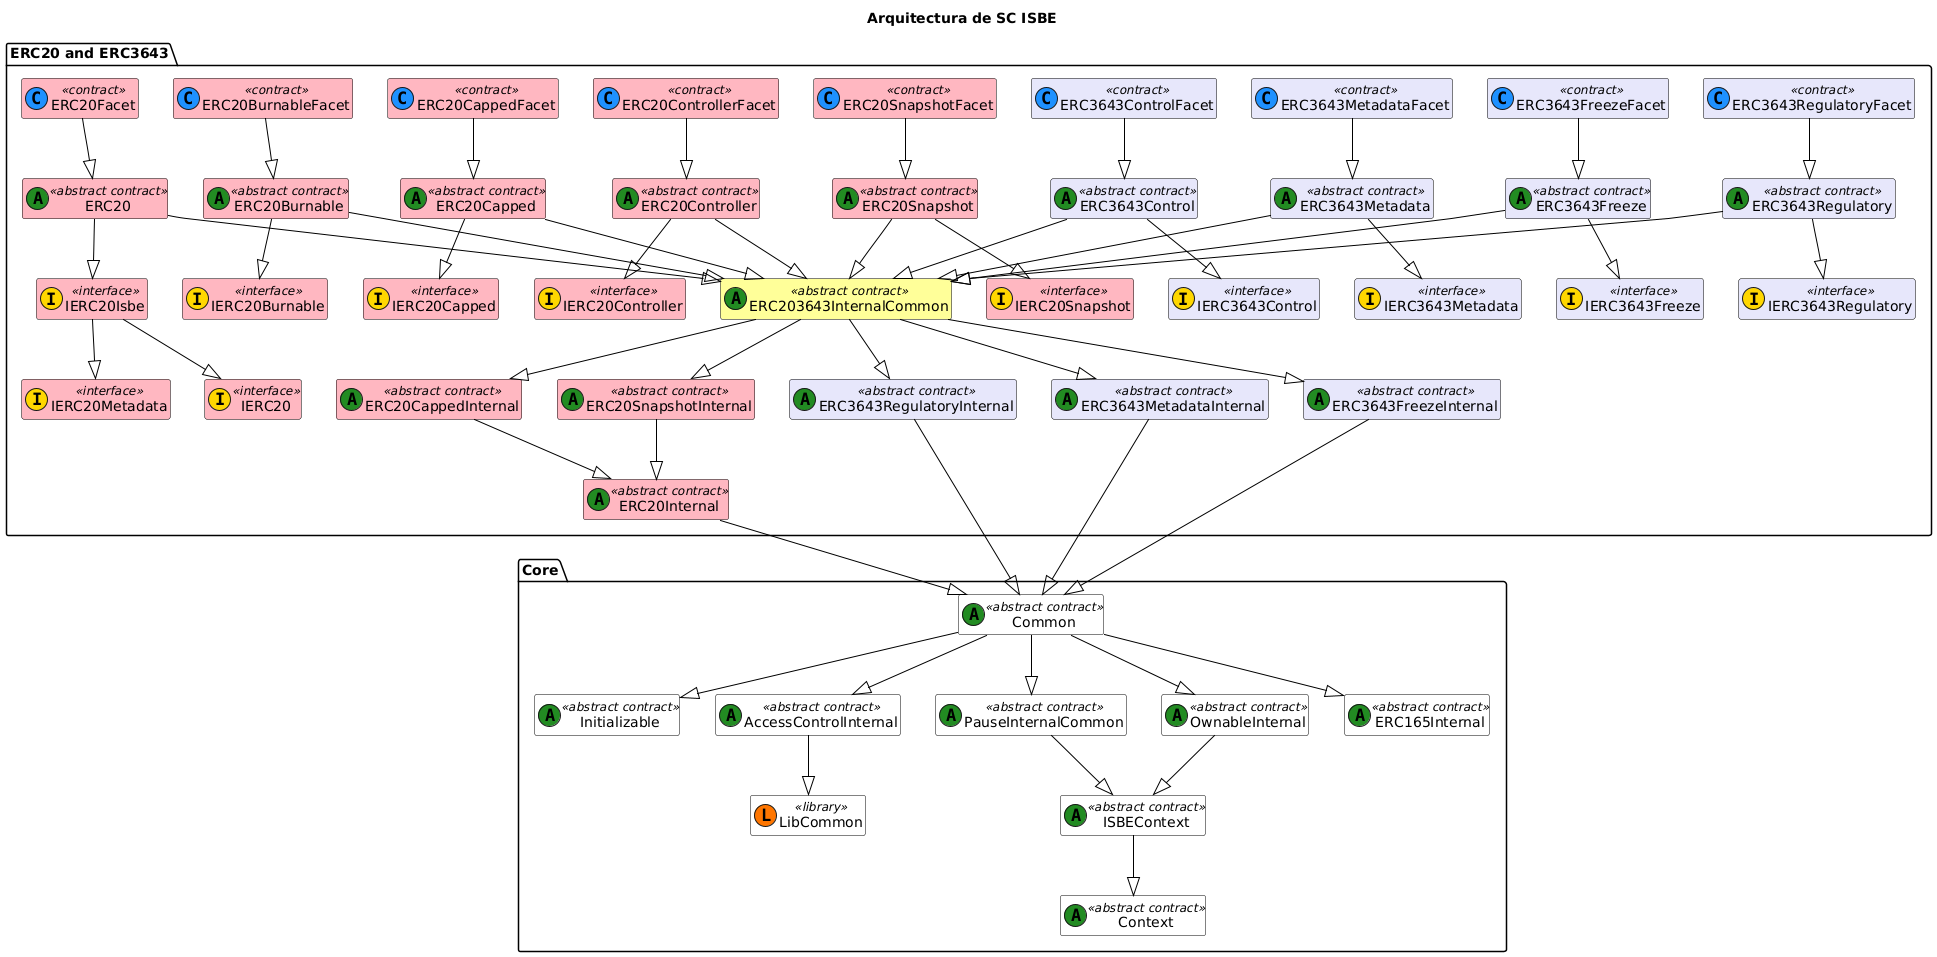

The diagram above was rendered by PlantUML. Its source (embedded in the PNG):
@startuml
title Arquitectura de SC ISBE

skinparam class {
    BackgroundColor White
    ArrowColor Black
    BorderColor Black
}
skinparam linetype polyline
hide empty members

' === CORE ===
package "Core" {
    class Initializable <<(A,#228b22) abstract contract>>
    class Common <<(A,#228b22) abstract contract>>
    class LibCommon << (L,#FF7700) library >>
    class ISBEContext <<(A,#228b22) abstract contract>>
    class AccessControlInternal <<(A,#228b22) abstract contract>> 
    class PauseInternalCommon <<(A,#228b22) abstract contract>> 
    class OwnableInternal <<(A,#228b22) abstract contract>> 
    class ERC165Internal <<(A,#228b22) abstract contract>>
    class Context <<(A,#228b22) abstract contract>>

    Common --|> Initializable
    Common --|> ERC165Internal
    Common --|> AccessControlInternal
    Common --|> OwnableInternal
    Common --|> PauseInternalCommon
    PauseInternalCommon --|> ISBEContext
    OwnableInternal --|> ISBEContext
    ISBEContext --|> Context
    AccessControlInternal --|> LibCommon
}




' === ERC20 and ERC3643 ===
package "ERC20 and ERC3643" {
    class IERC20 <<(I,#FFD700) interface>> #FFB6C1
    class IERC20Metadata <<(I,#FFD700) interface>> #FFB6C1
    class IERC20Isbe <<(I,#FFD700) interface>> #FFB6C1
    class IERC20Burnable <<(I,#FFD700) interface>> #FFB6C1
    class IERC20Capped <<(I,#FFD700) interface>> #FFB6C1
    class IERC20Controller <<(I,#FFD700) interface>> #FFB6C1
    class IERC20Snapshot <<(I,#FFD700) interface>> #FFB6C1

    class ERC20 <<(A,#228B22) abstract contract>> #FFB6C1
    class ERC20Facet <<(C,#1E90FF) contract>> #FFB6C1
    class ERC20Internal <<(A,#228B22) abstract contract>> #FFB6C1

    class ERC20Burnable <<(A,#228B22) abstract contract>> #FFB6C1
    class ERC20BurnableFacet <<(C,#1E90FF) contract>> #FFB6C1

    class ERC20Capped <<(A,#228B22) abstract contract>> #FFB6C1
    class ERC20CappedFacet <<(C,#1E90FF) contract>> #FFB6C1
    class ERC20CappedInternal <<(A,#228B22) abstract contract>> #FFB6C1

    class ERC20Controller <<(A,#228B22) abstract contract>> #FFB6C1
    class ERC20ControllerFacet <<(C,#1E90FF) contract>> #FFB6C1

    class ERC20Snapshot <<(A,#228B22) abstract contract>> #FFB6C1
    class ERC20SnapshotFacet <<(C,#1E90FF) contract>> #FFB6C1
    class ERC20SnapshotInternal <<(A,#228B22) abstract contract>> #FFB6C1

    ERC20 --|> IERC20Isbe
    IERC20Isbe --|> IERC20
    IERC20Isbe --|> IERC20Metadata
    
  
    ERC20Internal --|> Common
    ERC20Facet --|> ERC20

    ERC20Burnable --|> IERC20Burnable
    ERC20BurnableFacet --|> ERC20Burnable

    ERC20Capped --|> IERC20Capped
    ERC20CappedFacet --|> ERC20Capped
    ERC20CappedInternal --|> ERC20Internal

    ERC20Controller --|> IERC20Controller
    ERC20ControllerFacet --|> ERC20Controller

    ERC20Snapshot --|> IERC20Snapshot
    ERC20SnapshotFacet --|> ERC20Snapshot
    ERC20SnapshotInternal --|> ERC20Internal

     ' --- Control ---
    class IERC3643Control <<(I,#FFD700) interface>> #E6E6FA
    class ERC3643Control <<(A,#228B22) abstract contract>> #E6E6FA
    class ERC3643ControlFacet <<(C,#1E90FF) contract>> #E6E6FA

    ERC3643ControlFacet --|> ERC3643Control
    ERC3643Control --|> IERC3643Control 

    ' --- Metadata ---
    class IERC3643Metadata <<(I,#FFD700) interface>> #E6E6FA
    class ERC3643MetadataInternal <<(A,#228B22) abstract contract>> #E6E6FA
    class ERC3643Metadata <<(A,#228B22) abstract contract>> #E6E6FA
    class ERC3643MetadataFacet <<(C,#1E90FF) contract>> #E6E6FA

    ERC3643MetadataFacet --|> ERC3643Metadata 
    ERC3643Metadata --|> IERC3643Metadata   
    ERC3643MetadataInternal --|> Common 


    ' --- Freeze ---
    class IERC3643Freeze <<(I,#FFD700) interface>> #E6E6FA
    class ERC3643FreezeInternal <<(A,#228B22) abstract contract>> #E6E6FA
    class ERC3643Freeze <<(A,#228B22) abstract contract>> #E6E6FA
    class ERC3643FreezeFacet <<(C,#1E90FF) contract>> #E6E6FA

    ERC3643FreezeFacet --|> ERC3643Freeze
    ERC3643Freeze --|> IERC3643Freeze  
    ERC3643FreezeInternal --|> Common 
    
    ' --- Regulatory Infrastructure ---
    class IERC3643Regulatory <<(I,#FFD700) interface>> #E6E6FA
    class ERC3643RegulatoryInternal <<(A,#228B22) abstract contract>> #E6E6FA
    class ERC3643Regulatory <<(A,#228B22) abstract contract>> #E6E6FA
    class ERC3643RegulatoryFacet <<(C,#1E90FF) contract>> #E6E6FA
    
    ERC3643RegulatoryFacet --|> ERC3643Regulatory
    ERC3643Regulatory --|> IERC3643Regulatory   
    ERC3643RegulatoryInternal --|> Common

    

    ' --- ERC203643 Internal Common ---
    class ERC203643InternalCommon <<(A,#228B22) abstract contract>> #FFFF99
    ERC203643InternalCommon --|> ERC20SnapshotInternal
    ERC203643InternalCommon --|> ERC20CappedInternal

    ERC203643InternalCommon --|> ERC3643RegulatoryInternal
    ERC203643InternalCommon --|> ERC3643FreezeInternal
    ERC203643InternalCommon --|> ERC3643MetadataInternal 




    
    ERC3643Control --|> ERC203643InternalCommon
    ERC3643Metadata --|> ERC203643InternalCommon
    ERC3643Regulatory --|> ERC203643InternalCommon
    ERC3643Freeze --|> ERC203643InternalCommon

    ERC20 --|> ERC203643InternalCommon
    ERC20Burnable --|> ERC203643InternalCommon
    ERC20Capped --|> ERC203643InternalCommon
    ERC20Controller --|> ERC203643InternalCommon
    ERC20Snapshot --|> ERC203643InternalCommon

}
@enduml